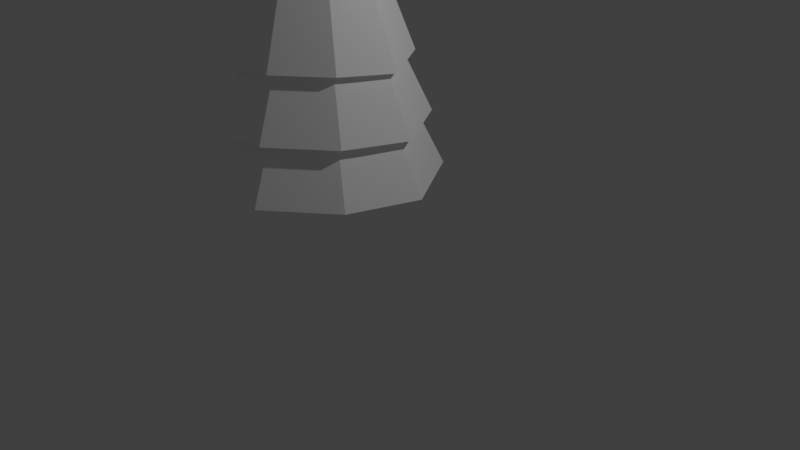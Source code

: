 # Source: gekkeboom1.blend  (saved by Blender 2.79.0; exported with 4.5.12 LTS)
import bpy
from mathutils import Matrix  # noqa: F401  (used for matrix-valued properties, if any)

bpy.ops.wm.read_factory_settings(use_empty=True)
scene = bpy.context.scene
scene.name = 'Scene'

# ---- collections
col_collection_1 = bpy.data.collections.new('Collection 1'); scene.collection.children.link(col_collection_1)

# ---- materials (node trees are filled in below, after node groups)
mat_leaves = bpy.data.materials.new('Leaves')
mat_leaves.alpha_threshold = 0.0
mat_leaves.use_transparent_shadow = False
mat_leaves.diffuse_color = (1.0, 1.0, 1.0, 1.0)
mat_leaves.roughness = 0.5
mat_bark = bpy.data.materials.new('Bark')
mat_bark.alpha_threshold = 0.0
mat_bark.use_transparent_shadow = False
mat_bark.diffuse_color = (1.0, 1.0, 1.0, 1.0)
mat_bark.roughness = 0.5

# ---- material node trees

# ---- world
world_world = bpy.data.worlds.new('World'); scene.world = world_world
world_world.color = (0.05088, 0.05088, 0.05088)
world_world.use_sun_shadow = False
world_world.sun_shadow_jitter_overblur = 0.0
world_world.cycles.sampling_method = 'MANUAL'

# ---- cameras
cam_camera_001 = bpy.data.cameras.new('Camera.001')
cam_camera_001.clip_end = 100.0
cam_camera_001.lens = 35.0
cam_camera_001.sensor_width = 32.0
cam_camera_001.sensor_height = 18.0
cam_camera_001.ortho_scale = 7.314
cam_camera_001.dof.focus_distance = 0.0
cam_camera_001.dof.aperture_fstop = 128.0
cam_camera_001.dof.aperture_blades = 6
cam_camera = bpy.data.cameras.new('Camera')
cam_camera.clip_end = 100.0
cam_camera.lens = 35.0
cam_camera.sensor_width = 32.0
cam_camera.sensor_height = 18.0
cam_camera.ortho_scale = 7.314
cam_camera.dof.focus_distance = 0.0
cam_camera.dof.aperture_fstop = 128.0

# ---- lights
light_lamp_001 = bpy.data.lights.new('Lamp.001', 'POINT')
light_lamp_001.transmission_factor = 0.0
light_lamp_001.energy = 100.0
light_lamp_001.shadow_buffer_clip_start = 0.5
light_lamp_001.shadow_soft_size = 0.1
light_lamp_001.shadow_maximum_resolution = 0.006
light_lamp_001.use_absolute_resolution = True
light_lamp = bpy.data.lights.new('Lamp', 'POINT')
light_lamp.transmission_factor = 0.0
light_lamp.cutoff_distance = 30.0
light_lamp.energy = 100.0
light_lamp.shadow_buffer_clip_start = 1.001
light_lamp.shadow_soft_size = 0.1
light_lamp.shadow_maximum_resolution = 0.006
light_lamp.use_absolute_resolution = True

# ---- meshes
me_cylinder = bpy.data.meshes.new('Cylinder')
me_cylinder.from_pydata([(0.04599, 1.318, 1.074), (0.0706, 0.3563, 5.11), (0.6888, 1.084, 1.074), (0.08018, 0.3528, 5.11), (1.031, 0.492, 0.8794), (0.08528, 0.344, 5.11), (0.912, -0.1816, 0.8794), (0.08351, 0.3339, 5.11), (0.388, -0.6213, 1.074), (0.0757, 0.3274, 5.11), (-0.3016, -0.6151, 1.01), (0.06551, 0.3274, 5.11), (-0.82, -0.1816, 0.8794), (0.0577, 0.3339, 5.11), (-0.9388, 0.492, 0.8794), (0.05593, 0.344, 5.11), (-0.6024, 1.091, 0.8161), (0.06102, 0.3528, 5.11), (0.04914, 1.195, 1.43), (0.6109, 0.9908, 1.43), (0.9098, 0.4731, 1.43), (0.806, -0.1156, 1.43), (0.348, -0.4999, 1.43), (-0.2554, -0.4937, 1.366), (-0.7077, -0.1156, 1.43), (-0.8115, 0.4731, 1.43), (-0.5182, 0.997, 1.366), (0.06646, 0.5183, 4.399), (0.1826, 0.476, 4.399), (0.2445, 0.3689, 4.399), (0.223, 0.2471, 4.399), (0.1283, 0.1677, 4.399), (-0.0009706, 0.1739, 4.336), (-0.09008, 0.2471, 4.399), (-0.1115, 0.3689, 4.399), (-0.05533, 0.4822, 4.336), (0.2938, 0.6096, 3.628), (0.4172, 0.396, 3.628), (0.3744, 0.153, 3.628), (0.1853, -0.005644, 3.628), (-0.06702, 0.0005524, 3.565), (-0.2504, 0.153, 3.628), (-0.2933, 0.396, 3.628), (-0.1755, 0.6158, 3.565), (0.06196, 0.694, 3.628), (0.4165, 0.7571, 2.778), (0.6078, 0.4258, 2.778), (0.5413, 0.04906, 2.778), (0.2483, -0.1968, 2.778), (-0.1399, -0.1906, 2.714), (-0.4273, 0.04906, 2.778), (-0.4938, 0.4258, 2.778), (-0.3081, 0.7633, 2.714), (0.057, 0.8879, 2.778), (0.5258, 0.8885, 2.019), (0.7776, 0.4524, 2.019), (0.6902, -0.04356, 2.019), (0.3044, -0.3673, 2.019), (-0.2048, -0.3611, 1.956), (-0.585, -0.04356, 2.019), (-0.6725, 0.4524, 2.019), (-0.4263, 0.8947, 1.956), (0.05258, 1.061, 2.019), (0.06711, 0.633, 4.349), (0.2513, 0.5659, 4.349), (0.3437, 0.4024, 4.286), (0.3152, 0.2032, 4.349), (0.1651, 0.07719, 4.349), (-0.0365, 0.08339, 4.286), (-0.181, 0.2032, 4.349), (-0.2151, 0.3962, 4.349), (-0.1227, 0.5721, 4.286), (0.06216, 0.8306, 3.576), (0.3764, 0.7163, 3.576), (0.5379, 0.4329, 3.512), (0.4855, 0.09741, 3.576), (0.2293, -0.1175, 3.576), (-0.1106, -0.1113, 3.512), (-0.3611, 0.09741, 3.576), (-0.4192, 0.4267, 3.576), (-0.2576, 0.7224, 3.512), (0.05672, 1.05, 2.726), (0.5152, 0.8831, 2.726), (0.7536, 0.4668, 2.662), (0.6744, -0.01991, 2.726), (0.3007, -0.3335, 2.726), (-0.1928, -0.3273, 2.662), (-0.561, -0.01991, 2.726), (-0.6457, 0.4606, 2.726), (-0.4074, 0.8893, 2.662), (0.05183, 1.21, 1.962), (0.6162, 1.005, 1.962), (0.9109, 0.4908, 1.898), (0.8122, -0.1068, 1.962), (0.3521, -0.4929, 1.962), (-0.2541, -0.4867, 1.898), (-0.7085, -0.1068, 1.962), (-0.8128, 0.4846, 1.962), (-0.5181, 1.011, 1.898), (0.7214, 1.131, 1.37), (1.074, 0.5167, 1.307), (0.9552, -0.1951, 1.37), (0.4063, -0.6557, 1.37), (-0.3158, -0.6495, 1.307), (-0.8591, -0.1951, 1.37), (-0.9835, 0.5105, 1.37), (-0.6309, 1.137, 1.307), (0.04805, 1.376, 1.37), (0.7988, 1.224, 0.8281), (1.195, 0.5354, 0.7648), (1.061, -0.2613, 0.8281), (0.4459, -0.7773, 0.8281), (-0.3624, -0.7711, 0.7648), (-0.9716, -0.2613, 0.8281), (-1.111, 0.5292, 0.8281), (-0.7153, 1.23, 0.7648), (0.04458, 1.499, 0.8281), (0.03255, 0.752, -0.01265), (0.03255, 0.752, 1.163), (0.2825, 0.661, -0.01265), (0.2825, 0.661, 1.163), (0.4155, 0.4307, -0.01265), (0.4155, 0.4307, 1.163), (0.3693, 0.1687, -0.01265), (0.3693, 0.1687, 1.163), (0.1655, -0.002246, -0.01265), (0.1655, -0.002246, 1.163), (-0.1004, -0.002246, -0.01265), (-0.1004, -0.002246, 1.163), (-0.3042, 0.1687, -0.01265), (-0.3042, 0.1687, 1.163), (-0.3504, 0.4307, -0.01265), (-0.3504, 0.4307, 1.163), (-0.2174, 0.661, -0.01265), (-0.2174, 0.661, 1.163), (0.03255, 0.6434, 0.5686), (0.2127, 0.5778, 0.5686), (0.3085, 0.4118, 0.5686), (0.2753, 0.223, 0.5686), (0.1284, 0.09981, 0.5686), (-0.0633, 0.09981, 0.5686), (-0.2102, 0.223, 0.5686), (-0.2434, 0.4118, 0.5686), (-0.1476, 0.5778, 0.5686)], [], [(63, 1, 3, 64), (64, 3, 5, 65), (65, 5, 7, 66), (66, 7, 9, 67), (67, 9, 11, 68), (68, 11, 13, 69), (69, 13, 15, 70), (3, 1, 17, 15, 13, 11, 9, 7, 5), (71, 17, 1, 63), (70, 15, 17, 71), (0, 2, 4, 6, 8, 10, 12, 14, 16), (114, 25, 26, 115), (115, 26, 18, 116), (113, 24, 25, 114), (112, 23, 24, 113), (111, 22, 23, 112), (110, 21, 22, 111), (109, 20, 21, 110), (108, 19, 20, 109), (116, 18, 19, 108), (79, 34, 35, 80), (80, 35, 27, 72), (78, 33, 34, 79), (77, 32, 33, 78), (76, 31, 32, 77), (75, 30, 31, 76), (74, 29, 30, 75), (73, 28, 29, 74), (72, 27, 28, 73), (81, 44, 36, 82), (82, 36, 37, 83), (83, 37, 38, 84), (84, 38, 39, 85), (85, 39, 40, 86), (86, 40, 41, 87), (87, 41, 42, 88), (89, 43, 44, 81), (88, 42, 43, 89), (97, 51, 52, 98), (98, 52, 53, 90), (96, 50, 51, 97), (95, 49, 50, 96), (94, 48, 49, 95), (93, 47, 48, 94), (92, 46, 47, 93), (91, 45, 46, 92), (90, 53, 45, 91), (107, 62, 54, 99), (99, 54, 55, 100), (100, 55, 56, 101), (101, 56, 57, 102), (102, 57, 58, 103), (103, 58, 59, 104), (104, 59, 60, 105), (106, 61, 62, 107), (105, 60, 61, 106), (34, 70, 71, 35), (35, 71, 63, 27), (33, 69, 70, 34), (32, 68, 69, 33), (31, 67, 68, 32), (30, 66, 67, 31), (29, 65, 66, 30), (28, 64, 65, 29), (27, 63, 64, 28), (44, 72, 73, 36), (36, 73, 74, 37), (37, 74, 75, 38), (38, 75, 76, 39), (39, 76, 77, 40), (40, 77, 78, 41), (41, 78, 79, 42), (43, 80, 72, 44), (42, 79, 80, 43), (51, 88, 89, 52), (52, 89, 81, 53), (50, 87, 88, 51), (49, 86, 87, 50), (48, 85, 86, 49), (47, 84, 85, 48), (46, 83, 84, 47), (45, 82, 83, 46), (53, 81, 82, 45), (62, 90, 91, 54), (54, 91, 92, 55), (55, 92, 93, 56), (56, 93, 94, 57), (57, 94, 95, 58), (58, 95, 96, 59), (59, 96, 97, 60), (61, 98, 90, 62), (60, 97, 98, 61), (25, 105, 106, 26), (26, 106, 107, 18), (24, 104, 105, 25), (23, 103, 104, 24), (22, 102, 103, 23), (21, 101, 102, 22), (20, 100, 101, 21), (19, 99, 100, 20), (18, 107, 99, 19), (0, 116, 108, 2), (2, 108, 109, 4), (4, 109, 110, 6), (6, 110, 111, 8), (8, 111, 112, 10), (10, 112, 113, 12), (12, 113, 114, 14), (16, 115, 116, 0), (14, 114, 115, 16), (135, 118, 120, 136), (136, 120, 122, 137), (137, 122, 124, 138), (138, 124, 126, 139), (139, 126, 128, 140), (140, 128, 130, 141), (141, 130, 132, 142), (120, 118, 134, 132, 130, 128, 126, 124, 122), (143, 134, 118, 135), (142, 132, 134, 143), (117, 119, 121, 123, 125, 127, 129, 131, 133), (131, 142, 143, 133), (133, 143, 135, 117), (129, 141, 142, 131), (127, 140, 141, 129), (125, 139, 140, 127), (123, 138, 139, 125), (121, 137, 138, 123), (119, 136, 137, 121), (117, 135, 136, 119)])
me_cylinder.polygons.foreach_set('use_smooth', [True] * 130)
me_cylinder.polygons.foreach_set('material_index', [0, 0, 0, 0, 0, 0, 0, 0, 0, 0, 0, 0, 0, 0, 0, 0, 0, 0, 0, 0, 0, 0, 0, 0, 0, 0, 0, 0, 0, 0, 0, 0, 0, 0, 0, 0, 0, 0, 0, 0, 0, 0, 0, 0, 0, 0, 0, 0, 0, 0, 0, 0, 0, 0, 0, 0, 0, 0, 0, 0, 0, 0, 0, 0, 0, 0, 0, 0, 0, 0, 0, 0, 0, 0, 0, 0, 0, 0, 0, 0, 0, 0, 0, 0, 0, 0, 0, 0, 0, 0, 0, 0, 0, 0, 0, 0, 0, 0, 0, 0, 0, 0, 0, 0, 0, 0, 0, 0, 0, 0, 1, 1, 1, 1, 1, 1, 1, 1, 1, 1, 1, 1, 1, 1, 1, 1, 1, 1, 1, 1])
_k = set([(0, 2), (0, 16), (0, 116), (1, 3), (1, 17), (1, 63), (2, 4), (2, 108), (3, 5), (3, 64), (4, 6), (4, 109), (5, 7), (5, 65), (6, 8), (6, 110), (7, 9), (7, 66), (8, 10), (8, 111), (9, 11), (9, 67), (10, 12), (10, 112), (11, 13), (11, 68), (12, 14), (12, 113), (13, 15), (13, 69), (14, 16), (14, 114), (15, 17), (15, 70), (16, 115), (17, 71), (18, 19), (18, 26), (18, 107), (18, 116), (19, 20), (19, 99), (19, 108), (20, 21), (20, 100), (20, 109), (21, 22), (21, 101), (21, 110), (22, 23), (22, 102), (22, 111), (23, 24), (23, 103), (23, 112), (24, 25), (24, 104), (24, 113), (25, 26), (25, 105), (25, 114), (26, 106), (26, 115), (27, 28), (27, 35), (27, 63), (27, 72), (28, 29), (28, 64), (28, 73), (29, 30), (29, 65), (29, 74), (30, 31), (30, 66), (30, 75), (31, 32), (31, 67), (31, 76), (32, 33), (32, 68), (32, 77), (33, 34), (33, 69), (33, 78), (34, 35), (34, 70), (34, 79), (35, 71), (35, 80), (36, 37), (36, 44), (36, 73), (36, 82), (37, 38), (37, 74), (37, 83), (38, 39), (38, 75), (38, 84), (39, 40), (39, 76), (39, 85), (40, 41), (40, 77), (40, 86), (41, 42), (41, 78), (41, 87), (42, 43), (42, 79), (42, 88), (43, 44), (43, 80), (43, 89), (44, 72), (44, 81), (45, 46), (45, 53), (45, 82), (45, 91), (46, 47), (46, 83), (46, 92), (47, 48), (47, 84), (47, 93), (48, 49), (48, 85), (48, 94), (49, 50), (49, 86), (49, 95), (50, 51), (50, 87), (50, 96), (51, 52), (51, 88), (51, 97), (52, 53), (52, 89), (52, 98), (53, 81), (53, 90), (54, 55), (54, 62), (54, 91), (54, 99), (55, 56), (55, 92), (55, 100), (56, 57), (56, 93), (56, 101), (57, 58), (57, 94), (57, 102), (58, 59), (58, 95), (58, 103), (59, 60), (59, 96), (59, 104), (60, 61), (60, 97), (60, 105), (61, 62), (61, 98), (61, 106), (62, 90), (62, 107), (63, 64), (63, 71), (64, 65), (65, 66), (66, 67), (67, 68), (68, 69), (69, 70), (70, 71), (72, 73), (72, 80), (73, 74), (74, 75), (75, 76), (76, 77), (77, 78), (78, 79), (79, 80), (81, 82), (81, 89), (82, 83), (83, 84), (84, 85), (85, 86), (86, 87), (87, 88), (88, 89), (90, 91), (90, 98), (91, 92), (92, 93), (93, 94), (94, 95), (95, 96), (96, 97), (97, 98), (99, 100), (99, 107), (100, 101), (101, 102), (102, 103), (103, 104), (104, 105), (105, 106), (106, 107), (108, 109), (108, 116), (109, 110), (110, 111), (111, 112), (112, 113), (113, 114), (114, 115), (115, 116), (117, 119), (117, 133), (117, 135), (118, 120), (118, 134), (118, 135), (119, 121), (119, 136), (120, 122), (120, 136), (121, 123), (121, 137), (122, 124), (122, 137), (123, 125), (123, 138), (124, 126), (124, 138), (125, 127), (125, 139), (126, 128), (126, 139), (127, 129), (127, 140), (128, 130), (128, 140), (129, 131), (129, 141), (130, 132), (130, 141), (131, 133), (131, 142), (132, 134), (132, 142), (133, 143), (134, 143), (135, 136), (135, 143), (136, 137), (137, 138), (138, 139), (139, 140), (140, 141), (141, 142), (142, 143)])
me_cylinder.attributes.new('sharp_edge', 'BOOLEAN', 'EDGE').data.foreach_set('value', [ (min(e.vertices), max(e.vertices)) in _k for e in me_cylinder.edges])
me_cylinder.materials.append(mat_leaves)
me_cylinder.materials.append(mat_bark)
me_cylinder.use_remesh_preserve_volume = False
me_cylinder.use_remesh_preserve_attributes = False
me_cylinder.use_mirror_vertex_groups = False
me_cylinder.update()
me_cylinder.normals_split_custom_set([tuple(v) for v in zip(*[iter([0.3238, 0.8896, 0.3221, 0.3238, 0.8896, 0.3221, 0.3238, 0.8896, 0.3221, 0.3238, 0.8896, 0.3221, 0.873, 0.3827, 0.3022, 0.873, 0.3827, 0.3022, 0.873, 0.3827, 0.3022, 0.873, 0.3827, 0.3022, 0.9536, -0.04769, 0.2971, 0.9536, -0.04769, 0.2971, 0.9536, -0.04769, 0.2971, 0.9536, -0.04769, 0.2971, 0.6109, -0.728, 0.3112, 0.6109, -0.728, 0.3112, 0.6109, -0.728, 0.3112, 0.6109, -0.728, 0.3112, -0.1164, -0.9479, 0.2965, -0.1164, -0.9479, 0.2965, -0.1164, -0.9479, 0.2965, -0.1164, -0.9479, 0.2965, -0.5313, -0.7917, 0.3015, -0.5313, -0.7917, 0.3015, -0.5313, -0.7917, 0.3015, -0.5313, -0.7917, 0.3015, -0.9327, -0.1645, 0.321, -0.9327, -0.1645, 0.321, -0.9327, -0.1645, 0.321, -0.9327, -0.1645, 0.321, 0.0, 0.0, 1.0, 0.0, 0.0, 1.0, 0.0, 0.0, 1.0, 0.0, 0.0, 1.0, 0.0, 0.0, 1.0, 0.0, 0.0, 1.0, 0.0, 0.0, 1.0, 0.0, 0.0, 1.0, 0.0, 0.0, 1.0, -0.3809, 0.8686, 0.3169, -0.3809, 0.8686, 0.3169, -0.3809, 0.8686, 0.3169, -0.3809, 0.8686, 0.3169, -0.7898, 0.5253, 0.3166, -0.7898, 0.5253, 0.3166, -0.7898, 0.5253, 0.3166, -0.7898, 0.5253, 0.3166, 0.0415, -0.00244, -0.9991, 0.0415, -0.00244, -0.9991, 0.0415, -0.00244, -0.9991, 0.0415, -0.00244, -0.9991, 0.0415, -0.00244, -0.9991, 0.0415, -0.00244, -0.9991, 0.0415, -0.00244, -0.9991, 0.0415, -0.00244, -0.9991, 0.0415, -0.00244, -0.9991, -0.7667, 0.4757, 0.431, -0.7667, 0.4757, 0.431, -0.7667, 0.4757, 0.431, -0.7667, 0.4757, 0.431, -0.3356, 0.8379, 0.4304, -0.3356, 0.8379, 0.4304, -0.3356, 0.8379, 0.4304, -0.3356, 0.8379, 0.4304, -0.8898, -0.1569, 0.4285, -0.8898, -0.1569, 0.4285, -0.8898, -0.1569, 0.4285, -0.8898, -0.1569, 0.4285, -0.5511, -0.7193, 0.423, -0.5511, -0.7193, 0.423, -0.5511, -0.7193, 0.423, -0.5511, -0.7193, 0.423, -0.04552, -0.907, 0.4187, -0.04552, -0.907, 0.4187, -0.04552, -0.907, 0.4187, -0.04552, -0.907, 0.4187, 0.5844, -0.6965, 0.4163, 0.5844, -0.6965, 0.4163, 0.5844, -0.6965, 0.4163, 0.5844, -0.6965, 0.4163, 0.9079, -0.1376, 0.396, 0.9079, -0.1376, 0.396, 0.9079, -0.1376, 0.396, 0.9079, -0.1376, 0.396, 0.8023, 0.4408, 0.4025, 0.8023, 0.4408, 0.4025, 0.8023, 0.4408, 0.4025, 0.8023, 0.4408, 0.4025, 0.3093, 0.8499, 0.4266, 0.3093, 0.8499, 0.4266, 0.3093, 0.8499, 0.4266, 0.3093, 0.8499, 0.4266, -0.7838, 0.5217, 0.337, -0.7838, 0.5217, 0.337, -0.7838, 0.5217, 0.337, -0.7838, 0.5217, 0.337, -0.3783, 0.8623, 0.3367, -0.3783, 0.8623, 0.3367, -0.3783, 0.8623, 0.3367, -0.3783, 0.8623, 0.3367, -0.9279, -0.1636, 0.3351, -0.9279, -0.1636, 0.3351, -0.9279, -0.1636, 0.3351, -0.9279, -0.1636, 0.3351, -0.5277, -0.7832, 0.3288, -0.5277, -0.7832, 0.3288, -0.5277, -0.7832, 0.3288, -0.5277, -0.7832, 0.3288, -0.1127, -0.9388, 0.3256, -0.1127, -0.9388, 0.3256, -0.1127, -0.9388, 0.3256, -0.1127, -0.9388, 0.3256, 0.6078, -0.7244, 0.3254, 0.6078, -0.7244, 0.3254, 0.6078, -0.7244, 0.3254, 0.6078, -0.7244, 0.3254, 0.9437, -0.1093, 0.3122, 0.9437, -0.1093, 0.3122, 0.9437, -0.1093, 0.3122, 0.9437, -0.1093, 0.3122, 0.8444, 0.4317, 0.3173, 0.8444, 0.4317, 0.3173, 0.8444, 0.4317, 0.3173, 0.8444, 0.4317, 0.3173, 0.3224, 0.8857, 0.3342, 0.3224, 0.8857, 0.3342, 0.3224, 0.8857, 0.3342, 0.3224, 0.8857, 0.3342, 0.3209, 0.8817, 0.3458, 0.3209, 0.8817, 0.3458, 0.3209, 0.8817, 0.3458, 0.3209, 0.8817, 0.3458, 0.8325, 0.4447, 0.3304, 0.8325, 0.4447, 0.3304, 0.8325, 0.4447, 0.3304, 0.8325, 0.4447, 0.3304, 0.9366, -0.1283, 0.326, 0.9366, -0.1283, 0.326, 0.9366, -0.1283, 0.326, 0.9366, -0.1283, 0.326, 0.6047, -0.7207, 0.339, 0.6047, -0.7207, 0.339, 0.6047, -0.7207, 0.339, 0.6047, -0.7207, 0.339, -0.07345, -0.9372, 0.3409, -0.07345, -0.9372, 0.3409, -0.07345, -0.9372, 0.3409, -0.07345, -0.9372, 0.3409, -0.5534, -0.7585, 0.3441, -0.5534, -0.7585, 0.3441, -0.5534, -0.7585, 0.3441, -0.5534, -0.7585, 0.3441, -0.923, -0.1627, 0.3487, -0.923, -0.1627, 0.3487, -0.923, -0.1627, 0.3487, -0.923, -0.1627, 0.3487, -0.3579, 0.8661, 0.349, -0.3579, 0.8661, 0.349, -0.3579, 0.8661, 0.349, -0.3579, 0.8661, 0.349, -0.7906, 0.5024, 0.35, -0.7906, 0.5024, 0.35, -0.7906, 0.5024, 0.35, -0.7906, 0.5024, 0.35, -0.7957, 0.4939, 0.3507, -0.7957, 0.4939, 0.3507, -0.7957, 0.4939, 0.3507, -0.7957, 0.4939, 0.3507, -0.3486, 0.8696, 0.3496, -0.3486, 0.8696, 0.3496, -0.3486, 0.8696, 0.3496, -0.3486, 0.8696, 0.3496, -0.9228, -0.1627, 0.3491, -0.9228, -0.1627, 0.3491, -0.9228, -0.1627, 0.3491, -0.9228, -0.1627, 0.3491, -0.5664, -0.7487, 0.3446, -0.5664, -0.7487, 0.3446, -0.5664, -0.7487, 0.3446, -0.5664, -0.7487, 0.3446, -0.05511, -0.9385, 0.3408, -0.05511, -0.9385, 0.3408, -0.05511, -0.9385, 0.3408, -0.05511, -0.9385, 0.3408, 0.6048, -0.7208, 0.3385, 0.6048, -0.7208, 0.3385, 0.6048, -0.7208, 0.3385, 0.6048, -0.7208, 0.3385, 0.9359, -0.1375, 0.3243, 0.9359, -0.1375, 0.3243, 0.9359, -0.1375, 0.3243, 0.9359, -0.1375, 0.3243, 0.829, 0.452, 0.3293, 0.829, 0.452, 0.3293, 0.829, 0.452, 0.3293, 0.829, 0.452, 0.3293, 0.3209, 0.8816, 0.3461, 0.3209, 0.8816, 0.3461, 0.3209, 0.8816, 0.3461, 0.3209, 0.8816, 0.3461, 0.3114, 0.8557, 0.4133, 0.3114, 0.8557, 0.4133, 0.3114, 0.8557, 0.4133, 0.3114, 0.8557, 0.4133, 0.8077, 0.4412, 0.391, 0.8077, 0.4412, 0.391, 0.8077, 0.4412, 0.391, 0.8077, 0.4412, 0.391, 0.9129, -0.1357, 0.3849, 0.9129, -0.1357, 0.3849, 0.9129, -0.1357, 0.3849, 0.9129, -0.1357, 0.3849, 0.5881, -0.7009, 0.4035, 0.5881, -0.7009, 0.4035, 0.5881, -0.7009, 0.4035, 0.5881, -0.7009, 0.4035, -0.05091, -0.9126, 0.4056, -0.05091, -0.9126, 0.4056, -0.05091, -0.9126, 0.4056, -0.05091, -0.9126, 0.4056, -0.5513, -0.7268, 0.4096, -0.5513, -0.7268, 0.4096, -0.5513, -0.7268, 0.4096, -0.5513, -0.7268, 0.4096, -0.896, -0.158, 0.415, -0.896, -0.158, 0.415, -0.896, -0.158, 0.415, -0.896, -0.158, 0.415, -0.3404, 0.8429, 0.4168, -0.3404, 0.8429, 0.4168, -0.3404, 0.8429, 0.4168, -0.3404, 0.8429, 0.4168, -0.7708, 0.4812, 0.4174, -0.7708, 0.4812, 0.4174, -0.7708, 0.4812, 0.4174, -0.7708, 0.4812, 0.4174, 0.1824, -0.4715, -0.8628, 0.1824, -0.4715, -0.8628, 0.1824, -0.4715, -0.8628, 0.1824, -0.4715, -0.8628, 0.4346, -0.2778, -0.8567, 0.4346, -0.2778, -0.8567, 0.4346, -0.2778, -0.8567, 0.4346, -0.2778, -0.8567, 0.4511, 0.07954, -0.8889, 0.4511, 0.07954, -0.8889, 0.4511, 0.07954, -0.8889, 0.4511, 0.07954, -0.8889, 0.03383, 0.5765, -0.8164, 0.03383, 0.5765, -0.8164, 0.03383, 0.5765, -0.8164, 0.03383, 0.5765, -0.8164, 0.3326, 0.4586, -0.824, 0.3326, 0.4586, -0.824, 0.3326, 0.4586, -0.824, 0.3326, 0.4586, -0.824, -0.3049, 0.3633, -0.8804, -0.3049, 0.3633, -0.8804, -0.3049, 0.3633, -0.8804, -0.3049, 0.3633, -0.8804, -0.6502, -0.04852, -0.7582, -0.6502, -0.04852, -0.7582, -0.6502, -0.04852, -0.7582, -0.6502, -0.04852, -0.7582, -0.6189, -0.1734, -0.7661, -0.6189, -0.1734, -0.7661, -0.6189, -0.1734, -0.7661, -0.6189, -0.1734, -0.7661, -0.1439, -0.3954, -0.9072, -0.1439, -0.3954, -0.9072, -0.1439, -0.3954, -0.9072, -0.1439, -0.3954, -0.9072, -0.1295, -0.3559, -0.9255, -0.1295, -0.3559, -0.9255, -0.1295, -0.3559, -0.9255, -0.1295, -0.3559, -0.9255, -0.5359, -0.2028, -0.8196, -0.5359, -0.2028, -0.8196, -0.5359, -0.2028, -0.8196, -0.5359, -0.2028, -0.8196, -0.5873, 0.008151, -0.8093, -0.5873, 0.008151, -0.8093, -0.5873, 0.008151, -0.8093, -0.5873, 0.008151, -0.8093, -0.2691, 0.3207, -0.9081, -0.2691, 0.3207, -0.9081, -0.2691, 0.3207, -0.9081, -0.2691, 0.3207, -0.9081, 0.1984, 0.417, -0.887, 0.1984, 0.417, -0.887, 0.1984, 0.417, -0.887, 0.1984, 0.417, -0.887, 0.1156, 0.4495, -0.8858, 0.1156, 0.4495, -0.8858, 0.1156, 0.4495, -0.8858, 0.1156, 0.4495, -0.8858, 0.3987, 0.0703, -0.9144, 0.3987, 0.0703, -0.9144, 0.3987, 0.0703, -0.9144, 0.3987, 0.0703, -0.9144, 0.3033, -0.2901, -0.9077, 0.3033, -0.2901, -0.9077, 0.3033, -0.2901, -0.9077, 0.3033, -0.2901, -0.9077, 0.2296, -0.3477, -0.9091, 0.2296, -0.3477, -0.9091, 0.2296, -0.3477, -0.9091, 0.2296, -0.3477, -0.9091, 0.2137, -0.2733, -0.9379, 0.2137, -0.2733, -0.9379, 0.2137, -0.2733, -0.9379, 0.2137, -0.2733, -0.9379, 0.2322, -0.2586, -0.9377, 0.2322, -0.2586, -0.9377, 0.2322, -0.2586, -0.9377, 0.2322, -0.2586, -0.9377, 0.3356, 0.05918, -0.9401, 0.3356, 0.05918, -0.9401, 0.3356, 0.05918, -0.9401, 0.3356, 0.05918, -0.9401, 0.1208, 0.359, -0.9255, 0.1208, 0.359, -0.9255, 0.1208, 0.359, -0.9255, 0.1208, 0.359, -0.9255, 0.1379, 0.3523, -0.9257, 0.1379, 0.3523, -0.9257, 0.1379, 0.3523, -0.9257, 0.1379, 0.3523, -0.9257, -0.2263, 0.2697, -0.936, -0.2263, 0.2697, -0.936, -0.2263, 0.2697, -0.936, -0.2263, 0.2697, -0.936, -0.5129, 0.02351, -0.8581, -0.5129, 0.02351, -0.8581, -0.5129, 0.02351, -0.8581, -0.5129, 0.02351, -0.8581, -0.4618, -0.192, -0.8659, -0.4618, -0.192, -0.8659, -0.4618, -0.192, -0.8659, -0.4618, -0.192, -0.8659, -0.1107, -0.3041, -0.9462, -0.1107, -0.3041, -0.9462, -0.1107, -0.3041, -0.9462, -0.1107, -0.3041, -0.9462, -0.1302, -0.3577, -0.9247, -0.1302, -0.3577, -0.9247, -0.1302, -0.3577, -0.9247, -0.1302, -0.3577, -0.9247, -0.5031, -0.2339, -0.832, -0.5031, -0.2339, -0.832, -0.5031, -0.2339, -0.832, -0.5031, -0.2339, -0.832, -0.5695, 0.04942, -0.8205, -0.5695, 0.04942, -0.8205, -0.5695, 0.04942, -0.8205, -0.5695, 0.04942, -0.8205, -0.266, 0.317, -0.9104, -0.266, 0.317, -0.9104, -0.266, 0.317, -0.9104, -0.266, 0.317, -0.9104, 0.1072, 0.4144, -0.9038, 0.1072, 0.4144, -0.9038, 0.1072, 0.4144, -0.9038, 0.1072, 0.4144, -0.9038, 0.1839, 0.3844, -0.9047, 0.1839, 0.3844, -0.9047, 0.1839, 0.3844, -0.9047, 0.1839, 0.3844, -0.9047, 0.3927, 0.06925, -0.917, 0.3927, 0.06925, -0.917, 0.3927, 0.06925, -0.917, 0.3927, 0.06925, -0.917, 0.2232, -0.3218, -0.9201, 0.2232, -0.3218, -0.9201, 0.2232, -0.3218, -0.9201, 0.2232, -0.3218, -0.9201, 0.2799, -0.2765, -0.9193, 0.2799, -0.2765, -0.9193, 0.2799, -0.2765, -0.9193, 0.2799, -0.2765, -0.9193, 0.2434, -0.2401, -0.9398, 0.2434, -0.2401, -0.9398, 0.2434, -0.2401, -0.9398, 0.2434, -0.2401, -0.9398, 0.1938, -0.2801, -0.9402, 0.1938, -0.2801, -0.9402, 0.1938, -0.2801, -0.9402, 0.1938, -0.2801, -0.9402, 0.3381, 0.05962, -0.9392, 0.3381, 0.05962, -0.9392, 0.3381, 0.05962, -0.9392, 0.3381, 0.05962, -0.9392, 0.1572, 0.3297, -0.9309, 0.1572, 0.3297, -0.9309, 0.1572, 0.3297, -0.9309, 0.1572, 0.3297, -0.9309, 0.09221, 0.355, -0.9303, 0.09221, 0.355, -0.9303, 0.09221, 0.355, -0.9303, 0.09221, 0.355, -0.9303, -0.2282, 0.272, -0.9348, -0.2282, 0.272, -0.9348, -0.2282, 0.272, -0.9348, -0.2282, 0.272, -0.9348, -0.4989, 0.04325, -0.8656, -0.4989, 0.04325, -0.8656, -0.4989, 0.04325, -0.8656, -0.4989, 0.04325, -0.8656, -0.4422, -0.2057, -0.873, -0.4422, -0.2057, -0.873, -0.4422, -0.2057, -0.873, -0.4422, -0.2057, -0.873, -0.1133, -0.3114, -0.9435, -0.1133, -0.3114, -0.9435, -0.1133, -0.3114, -0.9435, -0.1133, -0.3114, -0.9435, -0.2817, -0.7738, -0.5673, -0.2817, -0.7738, -0.5673, -0.2817, -0.7738, -0.5673, -0.2817, -0.7738, -0.5673, -0.6966, -0.2673, -0.6658, -0.6966, -0.2673, -0.6658, -0.6966, -0.2673, -0.6658, -0.6966, -0.2673, -0.6658, -0.4648, 0.04175, -0.8844, -0.4648, 0.04175, -0.8844, -0.4648, 0.04175, -0.8844, -0.4648, 0.04175, -0.8844, -0.5116, 0.4627, -0.7239, -0.5116, 0.4627, -0.7239, -0.5116, 0.4627, -0.7239, -0.5116, 0.4627, -0.7239, 0.05228, 0.8427, -0.5359, 0.05228, 0.8427, -0.5359, 0.05228, 0.8427, -0.5359, 0.05228, 0.8427, -0.5359, 0.4635, 0.5019, -0.7303, 0.4635, 0.5019, -0.7303, 0.4635, 0.5019, -0.7303, 0.4635, 0.5019, -0.7303, 0.2956, 0.05212, -0.9539, 0.2956, 0.05212, -0.9539, 0.2956, 0.05212, -0.9539, 0.2956, 0.05212, -0.9539, 0.3663, -0.5587, -0.7441, 0.3663, -0.5587, -0.7441, 0.3663, -0.5587, -0.7441, 0.3663, -0.5587, -0.7441, 0.2118, -0.2122, -0.954, 0.2118, -0.2122, -0.954, 0.2118, -0.2122, -0.954, 0.2118, -0.2122, -0.954, 0.3371, 0.9261, -0.1693, 0.3371, 0.9261, -0.1693, 0.3371, 0.9261, -0.1693, 0.3371, 0.9261, -0.1693, 0.8535, 0.4928, -0.1693, 0.8535, 0.4928, -0.1693, 0.8535, 0.4928, -0.1693, 0.8535, 0.4928, -0.1693, 0.9706, -0.1711, -0.1693, 0.9706, -0.1711, -0.1693, 0.9706, -0.1711, -0.1693, 0.9706, -0.1711, -0.1693, 0.6335, -0.755, -0.1693, 0.6335, -0.755, -0.1693, 0.6335, -0.755, -0.1693, 0.6335, -0.755, -0.1693, -2.16e-07, -0.9856, -0.1693, -2.16e-07, -0.9856, -0.1693, -2.16e-07, -0.9856, -0.1693, -2.16e-07, -0.9856, -0.1693, -0.6335, -0.755, -0.1693, -0.6335, -0.755, -0.1693, -0.6335, -0.755, -0.1693, -0.6335, -0.755, -0.1693, -0.9706, -0.1711, -0.1693, -0.9706, -0.1711, -0.1693, -0.9706, -0.1711, -0.1693, -0.9706, -0.1711, -0.1693, 0.0, 0.0, 1.0, 0.0, 0.0, 1.0, 0.0, 0.0, 1.0, 0.0, 0.0, 1.0, 0.0, 0.0, 1.0, 0.0, 0.0, 1.0, 0.0, 0.0, 1.0, 0.0, 0.0, 1.0, 0.0, 0.0, 1.0, -0.3371, 0.9261, -0.1693, -0.3371, 0.9261, -0.1693, -0.3371, 0.9261, -0.1693, -0.3371, 0.9261, -0.1693, -0.8535, 0.4928, -0.1693, -0.8535, 0.4928, -0.1693, -0.8535, 0.4928, -0.1693, -0.8535, 0.4928, -0.1693, 5.323e-10, 0.0, -1.0, 5.323e-10, 0.0, -1.0, 5.323e-10, 0.0, -1.0, 5.323e-10, 0.0, -1.0, 5.323e-10, 0.0, -1.0, 5.323e-10, 0.0, -1.0, 5.323e-10, 0.0, -1.0, 5.323e-10, 0.0, -1.0, 5.323e-10, 0.0, -1.0, -0.853, 0.4925, 0.1729, -0.853, 0.4925, 0.1729, -0.853, 0.4925, 0.1729, -0.853, 0.4925, 0.1729, -0.3369, 0.9255, 0.1729, -0.3369, 0.9255, 0.1729, -0.3369, 0.9255, 0.1729, -0.3369, 0.9255, 0.1729, -0.97, -0.171, 0.1729, -0.97, -0.171, 0.1729, -0.97, -0.171, 0.1729, -0.97, -0.171, 0.1729, -0.6331, -0.7545, 0.1729, -0.6331, -0.7545, 0.1729, -0.6331, -0.7545, 0.1729, -0.6331, -0.7545, 0.1729, -1.931e-07, -0.9849, 0.1729, -1.931e-07, -0.9849, 0.1729, -1.931e-07, -0.9849, 0.1729, -1.931e-07, -0.9849, 0.1729, 0.6331, -0.7545, 0.1729, 0.6331, -0.7545, 0.1729, 0.6331, -0.7545, 0.1729, 0.6331, -0.7545, 0.1729, 0.97, -0.171, 0.1729, 0.97, -0.171, 0.1729, 0.97, -0.171, 0.1729, 0.97, -0.171, 0.1729, 0.853, 0.4925, 0.1729, 0.853, 0.4925, 0.1729, 0.853, 0.4925, 0.1729, 0.853, 0.4925, 0.1729, 0.3369, 0.9255, 0.1729, 0.3369, 0.9255, 0.1729, 0.3369, 0.9255, 0.1729, 0.3369, 0.9255, 0.1729])] * 3)])
arm_armature = bpy.data.armatures.new('Armature')  # bones are not reproduced

# ---- objects
ob_armature = bpy.data.objects.new('Armature', arm_armature)
ob_cylinder = bpy.data.objects.new('Cylinder', me_cylinder)
ob_camera_001 = bpy.data.objects.new('Camera.001', cam_camera_001)
ob_lamp_001 = bpy.data.objects.new('Lamp.001', light_lamp_001)
ob_lamp = bpy.data.objects.new('Lamp', light_lamp)
ob_camera = bpy.data.objects.new('Camera', cam_camera)

# ---- transforms, parenting, visibility, modifiers, constraints
ob_armature.location = (-0.6629, 0.2965, 4.066)
ob_armature.show_in_front = True
ob_armature.lineart.crease_threshold = 0.0
ob_cylinder.parent = ob_armature
ob_cylinder.matrix_parent_inverse = Matrix(((1.0, 0.0, 0.0, 0.6629), (0.0, 1.0, 0.0, -0.2965), (0.0, 0.0, 1.0, -4.066), (0.0, 0.0, 0.0, 1.0)))
ob_cylinder.location = (-0.5517, -0.6943, 0.1258)
ob_cylinder.rotation_euler = (-1.629e-07, 0.0, 0.0)
ob_cylinder.scale = (1.266, 1.266, 1.266)
ob_cylinder.color = (0.8, 0.8, 0.8, 1.0)
ob_cylinder.lineart.crease_threshold = 0.0
_vg = ob_cylinder.vertex_groups.new(name='Bone')
for _i, _w in zip([0, 2, 4, 6, 8, 10, 12, 14, 16, 18, 19, 20, 21, 22, 23, 24, 25, 26, 55, 56, 99, 100, 101, 102, 103, 104, 105, 106, 107, 108, 109, 110, 111, 112, 113, 114, 115, 116, 117, 118, 119, 120, 121, 122, 123, 124, 125, 126, 127, 128, 129, 130, 131, 132, 133, 134, 135, 136, 137, 138, 139, 140, 141, 142, 143], [0.3562, 0.2649, 0.1884, 0.1189, 0.08938, 0.07864, 0.0905, 0.1356, 0.2942, 0.05209, 0.115, 0.0913, 0.06725, 0.05236, 0.04284, 0.04179, 0.05452, 0.07954, 0.002762, 0.0005868, 0.09172, 0.07928, 0.06028, 0.04518, 0.03481, 0.03231, 0.04544, 0.06508, 0.04588, 0.418, 0.1866, 0.112, 0.08128, 0.07138, 0.07859, 0.1199, 0.3893, 0.5698, 1.0, 1.0, 1.0, 1.0, 1.0, 1.0, 1.0, 1.0, 1.0, 1.0, 1.0, 1.0, 1.0, 1.0, 1.0, 1.0, 1.0, 1.0, 1.0, 1.0, 1.0, 1.0, 1.0, 1.0, 1.0, 1.0, 1.0]): _vg.add([_i], _w, 'REPLACE')
_vg = ob_cylinder.vertex_groups.new(name='Bone.002')
for _i, _w in zip([0, 2, 4, 6, 8, 10, 12, 14, 16, 18, 19, 20, 21, 22, 23, 24, 25, 26, 38, 39, 40, 41, 45, 46, 47, 48, 49, 50, 51, 52, 53, 54, 55, 56, 57, 58, 59, 60, 61, 62, 76, 77, 82, 83, 84, 85, 86, 87, 88, 89, 90, 91, 92, 93, 94, 95, 96, 97, 98, 99, 100, 101, 102, 103, 104, 105, 106, 107, 108, 109, 110, 111, 112, 113, 114, 115, 116], [0.6028, 0.6552, 0.6055, 0.5558, 0.5673, 0.5841, 0.6921, 0.7574, 0.6565, 0.9318, 0.7763, 0.6753, 0.6013, 0.5868, 0.619, 0.6956, 0.802, 0.8714, 0.01094, 0.01545, 0.01867, 0.001587, 0.1184, 0.1499, 0.1537, 0.152, 0.1398, 0.1256, 0.1155, 0.1019, 0.07236, 0.6974, 0.3958, 0.3148, 0.3082, 0.3266, 0.3827, 0.6155, 0.8438, 0.9708, 0.005973, 0.008027, 0.06347, 0.1205, 0.1338, 0.1347, 0.1281, 0.1123, 0.09542, 0.05549, 0.7998, 0.6049, 0.3448, 0.2763, 0.2863, 0.2914, 0.3333, 0.4883, 0.7373, 0.7621, 0.6326, 0.5539, 0.5391, 0.5727, 0.6418, 0.7689, 0.8619, 0.9199, 0.5081, 0.606, 0.5677, 0.5755, 0.6028, 0.7091, 0.7762, 0.5687, 0.407]): _vg.add([_i], _w, 'REPLACE')
_vg = ob_cylinder.vertex_groups.new(name='Bone.001')
for _i, _w in zip([0, 1, 2, 3, 4, 5, 6, 7, 8, 9, 10, 11, 12, 13, 14, 15, 16, 17, 19, 20, 21, 22, 23, 24, 25, 26, 27, 28, 29, 30, 31, 32, 33, 34, 35, 36, 37, 38, 39, 40, 41, 42, 43, 44, 45, 46, 47, 48, 49, 50, 51, 52, 53, 54, 55, 56, 57, 58, 59, 60, 61, 62, 63, 64, 65, 66, 67, 68, 69, 70, 71, 72, 73, 74, 75, 76, 77, 78, 79, 80, 81, 82, 83, 84, 85, 86, 87, 88, 89, 90, 91, 92, 93, 94, 95, 96, 97, 98, 99, 100, 101, 102, 103, 104, 105, 106, 107, 108, 109, 110, 111, 112, 113, 114, 115], [0.02774, 0.09677, 0.07595, 0.09648, 0.1964, 0.09588, 0.3117, 0.09551, 0.3282, 0.09515, 0.3241, 0.09522, 0.2072, 0.09533, 0.1015, 0.0958, 0.0434, 0.09646, 0.1016, 0.2187, 0.3089, 0.3348, 0.3119, 0.2416, 0.1344, 0.04209, 0.06878, 0.07072, 0.07295, 0.07748, 0.07939, 0.08105, 0.07152, 0.06831, 0.07017, 0.1627, 0.166, 0.1679, 0.1727, 0.1852, 0.1613, 0.1497, 0.1632, 0.1493, 0.7875, 0.6664, 0.6045, 0.5938, 0.6518, 0.6929, 0.7548, 0.846, 0.9022, 0.2592, 0.5419, 0.605, 0.6039, 0.5996, 0.5587, 0.3459, 0.1356, 0.001216, 0.06725, 0.06629, 0.06693, 0.07445, 0.07739, 0.07647, 0.07357, 0.06852, 0.06644, 0.07832, 0.09765, 0.1197, 0.1342, 0.1548, 0.1632, 0.1364, 0.1175, 0.1066, 0.986, 0.8177, 0.653, 0.5687, 0.5562, 0.608, 0.6341, 0.7006, 0.8629, 0.1863, 0.3465, 0.5896, 0.6331, 0.6094, 0.6254, 0.5988, 0.4683, 0.2371, 0.1364, 0.2698, 0.3578, 0.381, 0.3572, 0.2958, 0.1716, 0.06841, 0.01016, 0.06995, 0.197, 0.3052, 0.3255, 0.3103, 0.2015, 0.09836, 0.02937]): _vg.add([_i], _w, 'REPLACE')
_vg = ob_cylinder.vertex_groups.new(name='Bone.003')
for _i, _w in zip([1, 3, 5, 7, 9, 11, 13, 15, 17, 22, 27, 28, 29, 30, 31, 32, 33, 34, 35, 36, 37, 38, 39, 40, 41, 42, 43, 44, 45, 46, 47, 48, 49, 50, 51, 52, 55, 56, 57, 58, 59, 63, 64, 65, 66, 67, 68, 69, 70, 71, 72, 73, 74, 75, 76, 77, 78, 79, 80, 82, 83, 84, 85, 86, 87, 88, 89, 91, 92, 93, 94, 95, 96, 97, 101, 102, 103], [0.8967, 0.897, 0.8976, 0.8979, 0.8983, 0.8982, 0.8981, 0.8977, 0.897, 0.001976, 0.9225, 0.9201, 0.9173, 0.9118, 0.9095, 0.9073, 0.9188, 0.9228, 0.9209, 0.8196, 0.808, 0.8, 0.7928, 0.7787, 0.8117, 0.83, 0.8211, 0.84, 0.08978, 0.176, 0.2326, 0.245, 0.2008, 0.1761, 0.1262, 0.05022, 0.0217, 0.05494, 0.06447, 0.05311, 0.03318, 0.9246, 0.9256, 0.9244, 0.916, 0.9125, 0.9131, 0.917, 0.923, 0.9252, 0.9145, 0.8908, 0.8618, 0.8415, 0.8158, 0.8063, 0.841, 0.8664, 0.8823, 0.1163, 0.2202, 0.2897, 0.3012, 0.2571, 0.2487, 0.2009, 0.08041, 0.01079, 0.04096, 0.0698, 0.08329, 0.06538, 0.05356, 0.01413, 0.006115, 0.01446, 0.005435]): _vg.add([_i], _w, 'REPLACE')
_m = ob_cylinder.modifiers.new('Armature', 'ARMATURE')
_m.object = ob_armature
ob_camera_001.location = (7.481, -6.508, 5.344)
ob_camera_001.rotation_euler = (2.032, -0.01082, -2.327)
ob_camera_001.scale = (1.0, 1.0, 1.0)
ob_camera_001.color = (0.8, 0.8, 0.8, 1.0)
ob_camera_001.lineart.crease_threshold = 0.0
ob_lamp_001.location = (4.076, 1.005, 5.904)
ob_lamp_001.rotation_euler = (-2.491, 0.05522, 1.866)
ob_lamp_001.scale = (1.0, 1.0, 1.0)
ob_lamp_001.color = (0.8, 0.8, 0.8, 1.0)
ob_lamp_001.lineart.crease_threshold = 0.0
ob_lamp.location = (4.076, 1.005, 5.904)
ob_lamp.rotation_euler = (0.6503, 0.05522, 1.866)
ob_lamp.lock_rotations_4d = False
ob_lamp.empty_display_type = 'ARROWS'
ob_lamp.color = (0.0, 0.0, 0.0, 0.0)
ob_lamp.lineart.crease_threshold = 0.0
ob_camera.location = (7.481, -6.508, 5.344)
ob_camera.rotation_euler = (1.109, 0.0, 0.8149)
ob_camera.lock_rotations_4d = False
ob_camera.empty_display_type = 'ARROWS'
ob_camera.color = (0.0, 0.0, 0.0, 0.0)
ob_camera.display_type = 'WIRE'
ob_camera.lineart.crease_threshold = 0.0

# ---- collection membership
col_collection_1.objects.link(ob_armature)
col_collection_1.objects.link(ob_cylinder)
col_collection_1.objects.link(ob_camera_001)
col_collection_1.objects.link(ob_lamp_001)
col_collection_1.objects.link(ob_lamp)
col_collection_1.objects.link(ob_camera)

# ---- scene / render settings (as saved in the file)
scene.camera = ob_camera
scene.frame_start = 1; scene.frame_end = 350; scene.frame_set(175)
scene.render.engine = 'BLENDER_EEVEE_NEXT'
scene.render.resolution_percentage = 50
scene.render.dither_intensity = 0.0
scene.cycles.use_denoising = False
scene.cycles.samples = 128
scene.cycles.sampling_pattern = 'TABULATED_SOBOL'
scene.cycles.use_adaptive_sampling = False
scene.cycles.use_light_tree = False
scene.cycles.blur_glossy = 0.0
scene.cycles.sample_clamp_indirect = 0.0
scene.view_settings.view_transform = 'Standard'
bpy.context.view_layer.update()
